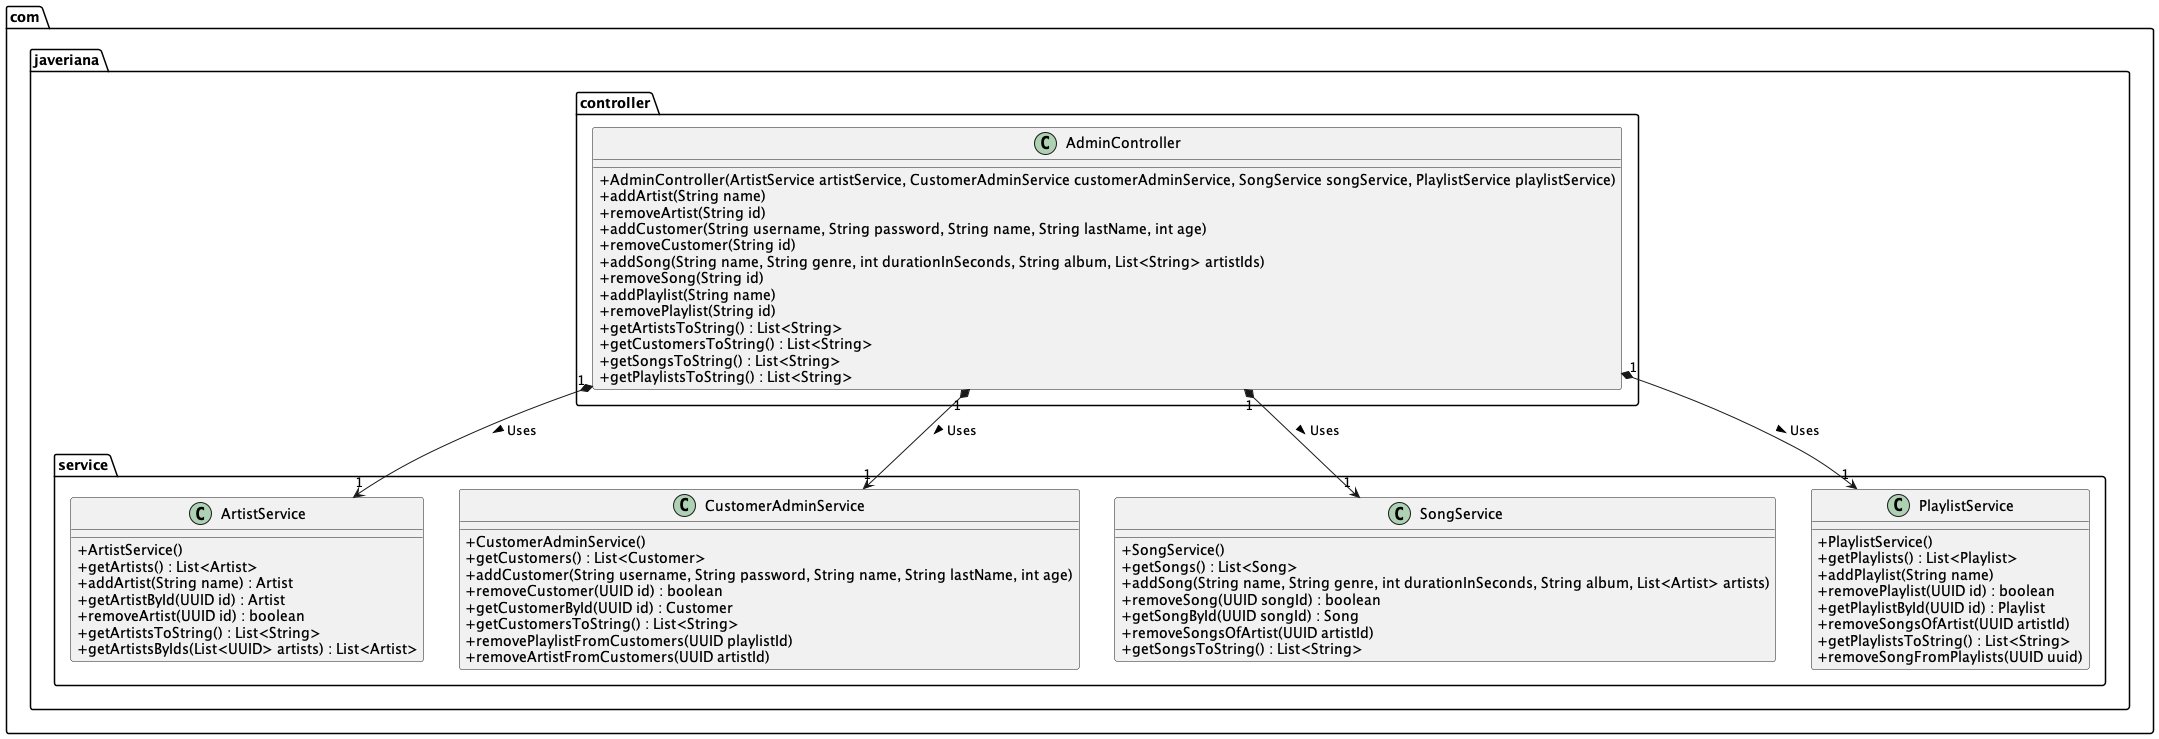

The diagram above was rendered by PlantUML. Its source (embedded in the PNG):
@startuml
skinparam classAttributeIconSize 0
class com.javeriana.model.Artist $Artist {
    - id: UUID
    - name: String

    + Artist(id: UUID, name: String)
    + Artist(name: String)
}

class com.javeriana.model.Customer $Customer {
    - id: UUID
    - username: String
    - password: String
    - name: String
    - lastName: String
    - age: int

    + Customer(username: String, password: String, name: String, lastName: String, age: int)
    + Customer(UUID: id, username: String, password: String, name: String, lastName: String, age: int, List<Artist> followedArtists, List<playList> playLists)


    + getId() : UUID
    + getUsername() : String
    + setUsername(String username)
    + getPassword() : String
    + setPassword(String password)
    + getName() : String
    + setName(String name)
    + getLastName() : String
    + setLastName(String lastName)
    + getAge() : int
    + setAge(int age)
    + addArtist(Artist artist) : boolean
    + removePlaylist(UUID id) : boolean
    + removeArtist(UUID artistId)
    + removeSongFromPlayLists(UUID songId)
    + toString() : String
    - getPlaylistById(UUID id) : Playlist
    - getArtistById(UUID id) : Artist
}

class com.javeriana.model.Playlist $Playlist {
    - id: UUID
    - name: String

    + playList(name: String)
    + playList(UUID: id, name: String, List<Song> songs)


    + getId() : UUID
    + getName() : String
    + setName(String name)
    + getSongs() : List<Song>
    + removeSong(UUID songId)
    + removeSongsOfArtist(UUID artistId)
    + toString() : String
    - getSongById(UUID songId) : Song
}

class com.javeriana.model.Song $Song {
    - id: UUID
    - name: String
    - genre: String
    - durationInSeconds: int
    - album: String

    + Song(String name, String genre, int durationInSeconds, String album, List<Artist> artists)
    + Song(UUID id, String name, String genre, int durationInSeconds, String album, List<Artist> artists)
    + getId() : UUID
    + getName() : String
    + setName(String name)
    + getGenre() : String
    + setGenre(String genre)
    + getDurationInSeconds() : int
    + setDurationInSeconds(int durationInSeconds)
    + getAlbum() : String
    + setAlbum(String album)
    + getArtists() : List<Artist>
    + hasArtist(UUID artistId) : boolean
    + toString() : String
}

class com.javeriana.service.ArtistService $ArtistService {

    + ArtistService()


    + getArtists() : List<Artist>
    + addArtist(String name) : Artist
    + getArtistById(UUID id) : Artist
    + removeArtist(UUID id) : boolean
    + getArtistsToString() : List<String>
    + getArtistsByIds(List<UUID> artists) : List<Artist>
}

class com.javeriana.service.CustomerAdminService $CustomerAdminService {

    + CustomerAdminService()


    + getCustomers() : List<Customer>
    + addCustomer(String username, String password, String name, String lastName, int age)
    + removeCustomer(UUID id) : boolean
    + getCustomerById(UUID id) : Customer
    + getCustomersToString() : List<String>
    + removePlaylistFromCustomers(UUID playlistId)
    + removeArtistFromCustomers(UUID artistId)
}

class com.javeriana.service.SongService $SongService {

    + SongService()


    + getSongs() : List<Song>
    + addSong(String name, String genre, int durationInSeconds, String album, List<Artist> artists)
    + removeSong(UUID songId) : boolean
    + getSongById(UUID songId) : Song
    + removeSongsOfArtist(UUID artistId)
    + getSongsToString() : List<String>
}

class com.javeriana.service.PlaylistService $PlaylistService {

    + PlaylistService()
    + getPlaylists() : List<Playlist>
    + addPlaylist(String name)
    + removePlaylist(UUID id) : boolean
    + getPlaylistById(UUID id) : Playlist
    + removeSongsOfArtist(UUID artistId)
    + getPlaylistsToString() : List<String>
    + removeSongFromPlaylists(UUID uuid)
}

class com.javeriana.controller.AdminController $AdminController {

     + AdminController(ArtistService artistService, CustomerAdminService customerAdminService, SongService songService, PlaylistService playlistService)
     + addArtist(String name)
     + removeArtist(String id)
     + addCustomer(String username, String password, String name, String lastName, int age)
     + removeCustomer(String id)
     + addSong(String name, String genre, int durationInSeconds, String album, List<String> artistIds)
     + removeSong(String id)
     + addPlaylist(String name)
     + removePlaylist(String id)
     + getArtistsToString() : List<String>
     + getCustomersToString() : List<String>
     + getSongsToString() : List<String>
     + getPlaylistsToString() : List<String>

}

class com.javeriana.views.AdminView $AdminView {

    - scanner : Scanner

    + AdminView(AdminController adminController, Scanner scanner)
    + showMenu()
    - showPlaylists()
    - showArtists()
    - showCustomers()
    - showSongs()
    - removePlaylist()
    - addPlaylist()
    - addCustomer()
    - removeCustomer()
    - removeSong()
    - addSong()
    - removeArtist()
    - addArtist()
}

class Main $Main {

    + Main()
    + main(args: String[]): void


}

' Relaciones
com.javeriana.model.Customer "1" o-> "0..*" com.javeriana.model.Playlist : Has a list (playlists) >
com.javeriana.model.Customer "1" o--> "0..*" com.javeriana.model.Artist : Has a list (followedArtists) >
com.javeriana.model.Playlist "1" o--> "0..*" com.javeriana.model.Song : Has a list (songs) >
com.javeriana.model.Song "1" *-> "1..*" com.javeriana.model.Artist : Has a list (artists) >

com.javeriana.service.ArtistService "1" o--> "*" com.javeriana.model.Artist : Has a list (artists) >
com.javeriana.service.CustomerAdminService "1" o--> "*" com.javeriana.model.Customer : Has a list (customers) >
com.javeriana.service.SongService "1" o-> "*" com.javeriana.model.Song : Has a list (songs) >
com.javeriana.service.PlaylistService "1" o-> "*" com.javeriana.model.Playlist : Has a list (playLists) >

com.javeriana.controller.AdminController "1" *--> "1" com.javeriana.service.ArtistService : Uses >
com.javeriana.controller.AdminController "1" *--> "1" com.javeriana.service.CustomerAdminService : Uses >
com.javeriana.controller.AdminController "1" *--> "1" com.javeriana.service.SongService : Uses >
com.javeriana.controller.AdminController "1" *--> "1" com.javeriana.service.PlaylistService : Uses >

com.javeriana.views.AdminView "1" *--> "1" com.javeriana.controller.AdminController : Uses >

Main -down-> AdminView : Creates >
/'
' Remover todo menos las clases dentro de models

' Remover Main
remove $Main

' Remover Vistas
remove $AdminView

' Remover Controladores
remove $AdminController

' Remover Servicios
remove $CustomerAdminService
remove $SongService
remove $PlaylistService
remove $ArtistService
'/
/'
' Remover todo menos ArtistService y Artist

' Remover Main
remove $Main

' Remover Vistas
remove $AdminView

' Remover Controladores
remove $AdminController

' Remover Servicios
remove $CustomerAdminService
remove $SongService
remove $PlaylistService

' Remover Modelos
remove $Customer
remove $Song
remove $Playlist
'/

/'
' Remover todo menos CustomerAdminService y Customer

' Remover Main
remove $Main

' Remover Vistas
remove $AdminView

' Remover Controladores
remove $AdminController

' Remover Servicios
remove $SongService
remove $PlaylistService
remove $ArtistService

' Remover Modelos
remove $Artist
remove $Song
remove $Playlist
'/

/'
' Remover todo menos SongService y Song

' Remover Main
remove $Main

' Remover Vistas
remove $AdminView

' Remover Controladores
remove $AdminController

' Remover Servicios
remove $CustomerAdminService
remove $PlaylistService
remove $ArtistService

' Remover Modelos
remove $Artist
remove $Customer
remove $Playlist
'/

/'
' Remover todo menos PlaylistService y Playlist

' Remover Main
remove $Main

' Remover Vistas
remove $AdminView

' Remover Controladores
remove $AdminController

' Remover Servicios
remove $CustomerAdminService
remove $SongService
remove $ArtistService

' Remover Modelos
remove $Artist
remove $Customer
remove $Song
'/


' Remover todo menos AdminController y los servicios

' Remover Main
remove $Main

' Remover Vistas
remove $AdminView

' Remover Modelos
remove $Artist
remove $Customer
remove $Song
remove $Playlist


/'
' Remover todo menos AdminView y AdminController

' Remover Main
remove $Main

' Remover Modelos
remove $Artist
remove $Customer
remove $Song
remove $Playlist

' Remover Servicios
remove $CustomerAdminService
remove $SongService
remove $PlaylistService
remove $ArtistService
'/
/'
' Remover todo menos Main y AdminView

' Remover Controladores
remove $AdminController

' Remover Servicios
remove $CustomerAdminService
remove $SongService
remove $PlaylistService
remove $ArtistService

' Remover Modelos
remove $Artist
remove $Customer
remove $Song
remove $Playlist
'/

@enduml